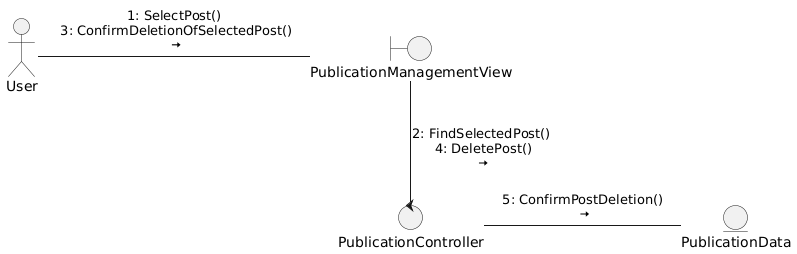

The diagram above was rendered by PlantUML. Its source (embedded in the PNG):
@startuml
actor User

boundary PublicationManagementView

control PublicationController

entity PublicationData

User - PublicationManagementView : 1: SelectPost()\n 3: ConfirmDeletionOfSelectedPost()\n <&arrow-right>

PublicationManagementView -- PublicationController : 2: FindSelectedPost()\n 4: DeletePost()\n <&arrow-right>

PublicationController - PublicationData : 5: ConfirmPostDeletion()\n <&arrow-right>
@enduml